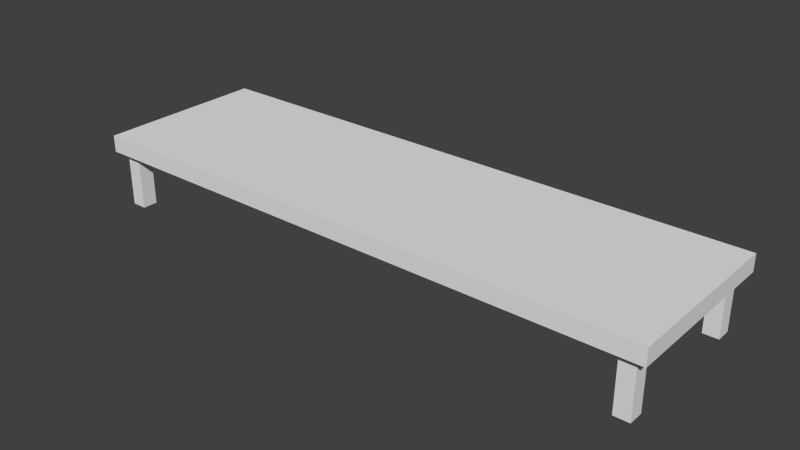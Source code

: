 # Source: TableLarge.blend  (saved by Blender 2.76.0; exported with 4.5.12 LTS)
import bpy
from mathutils import Matrix  # noqa: F401  (used for matrix-valued properties, if any)

bpy.ops.wm.read_factory_settings(use_empty=True)
scene = bpy.context.scene
scene.name = 'Scene'

# ---- collections
col_collection_1 = bpy.data.collections.new('Collection 1'); scene.collection.children.link(col_collection_1)

# ---- materials (node trees are filled in below, after node groups)
mat_tablelarge = bpy.data.materials.new('TableLarge')
mat_tablelarge.alpha_threshold = 0.0
mat_tablelarge.roughness = 0.5

# ---- material node trees
mat_tablelarge.use_nodes = True; mat_tablelarge.node_tree.nodes.clear()
_N = mat_tablelarge.node_tree.nodes; _L = mat_tablelarge.node_tree.links
n0 = _N.new('ShaderNodeOutputMaterial'); n0.name = 'Material Output'; n0.location = (300, 300)
n1 = _N.new('ShaderNodeBsdfDiffuse'); n1.name = 'Diffuse BSDF'; n1.location = (10, 300)
_L.new(n1.outputs[0], n0.inputs[0])
n0.is_active_output = True

# ---- world
world_world = bpy.data.worlds.new('World'); scene.world = world_world
world_world.color = (0.05088, 0.05088, 0.05088)
world_world.use_sun_shadow = False
world_world.sun_shadow_jitter_overblur = 0.0
world_world.cycles.sampling_method = 'MANUAL'
world_world.cycles.sample_map_resolution = 256

# ---- meshes
me_cube_007 = bpy.data.meshes.new('Cube.007')
me_cube_007.from_pydata([(0.9748, -0.29, -0.02842), (0.9748, -0.29, 0.02842), (0.8898, -0.2649, -0.2166), (0.8898, -0.2649, -0.02842), (0.8898, -0.2139, -0.2166), (0.8898, -0.2139, -0.02842), (0.9408, -0.2649, -0.2166), (0.9408, -0.2649, -0.02842), (0.9408, -0.2139, -0.2166), (0.9408, -0.2139, -0.02842), (-0.9748, -0.29, -0.02842), (-0.9748, -0.29, 0.02842), (-0.8898, -0.2649, -0.2166), (-0.8898, -0.2649, -0.02842), (-0.8898, -0.2139, -0.2166), (-0.8898, -0.2139, -0.02842), (-0.9408, -0.2649, -0.2166), (-0.9408, -0.2649, -0.02842), (-0.9408, -0.2139, -0.2166), (-0.9408, -0.2139, -0.02842), (0.9748, 0.29, -0.02842), (0.9748, 0.29, 0.02842), (0.8898, 0.2649, -0.2166), (0.8898, 0.2649, -0.02842), (0.8898, 0.2139, -0.2166), (0.8898, 0.2139, -0.02842), (0.9408, 0.2649, -0.2166), (0.9408, 0.2649, -0.02842), (0.9408, 0.2139, -0.2166), (0.9408, 0.2139, -0.02842), (-0.9748, 0.29, -0.02842), (-0.9748, 0.29, 0.02842), (-0.8898, 0.2649, -0.2166), (-0.8898, 0.2649, -0.02842), (-0.8898, 0.2139, -0.2166), (-0.8898, 0.2139, -0.02842), (-0.9408, 0.2649, -0.2166), (-0.9408, 0.2649, -0.02842), (-0.9408, 0.2139, -0.2166), (-0.9408, 0.2139, -0.02842)], [], [(11, 1, 21, 31), (11, 10, 0, 1), (3, 5, 4, 2), (5, 9, 8, 4), (9, 7, 6, 8), (7, 3, 2, 6), (31, 21, 20, 30), (13, 12, 14, 15), (15, 14, 18, 19), (19, 18, 16, 17), (17, 16, 12, 13), (0, 20, 21, 1), (23, 22, 24, 25), (25, 24, 28, 29), (29, 28, 26, 27), (27, 26, 22, 23), (0, 10, 30, 20), (11, 31, 30, 10), (33, 35, 34, 32), (35, 39, 38, 34), (39, 37, 36, 38), (37, 33, 32, 36)])
_uv = me_cube_007.uv_layers.new(name='UVMap')
_uv.uv.foreach_set('vector', [0.009015, 0.3572, 0.9369, 0.3572, 0.9369, 0.6333, 0.009015, 0.6333, 0.03606, 0.3392, 0.03606, 0.3121, 0.9639, 0.3121, 0.9639, 0.3392, 0.09301, 0.8583, 0.037, 0.8583, 0.037, 0.6516, 0.09301, 0.6516, 0.261, 0.8583, 0.205, 0.8583, 0.205, 0.6516, 0.261, 0.6516, 0.205, 0.8583, 0.149, 0.8583, 0.149, 0.6516, 0.205, 0.6516, 0.149, 0.8583, 0.09301, 0.8583, 0.09301, 0.6516, 0.149, 0.6516, 0.03606, 0.009015, 0.9639, 0.009015, 0.9639, 0.03606, 0.03606, 0.03606, 0.205, 0.8583, 0.205, 0.6516, 0.261, 0.6516, 0.261, 0.8583, 0.037, 0.8583, 0.037, 0.6516, 0.09301, 0.6516, 0.09301, 0.8583, 0.09301, 0.8583, 0.09301, 0.6516, 0.149, 0.6516, 0.149, 0.8583, 0.149, 0.8583, 0.149, 0.6516, 0.205, 0.6516, 0.205, 0.8583, 0.9639, 0.3121, 0.9639, 0.03606, 0.991, 0.03606, 0.991, 0.3121, 0.205, 0.8583, 0.205, 0.6516, 0.261, 0.6516, 0.261, 0.8583, 0.037, 0.8583, 0.037, 0.6516, 0.09301, 0.6516, 0.09301, 0.8583, 0.09301, 0.8583, 0.09301, 0.6516, 0.149, 0.6516, 0.149, 0.8583, 0.149, 0.8583, 0.149, 0.6516, 0.205, 0.6516, 0.205, 0.8583, 0.9639, 0.3121, 0.03606, 0.3121, 0.03606, 0.03606, 0.9639, 0.03606, 0.009015, 0.3121, 0.009015, 0.03606, 0.03606, 0.03606, 0.03606, 0.3121, 0.09301, 0.8583, 0.037, 0.8583, 0.037, 0.6516, 0.09301, 0.6516, 0.261, 0.8583, 0.205, 0.8583, 0.205, 0.6516, 0.261, 0.6516, 0.205, 0.8583, 0.149, 0.8583, 0.149, 0.6516, 0.205, 0.6516, 0.149, 0.8583, 0.09301, 0.8583, 0.09301, 0.6516, 0.149, 0.6516])
me_cube_007.materials.append(mat_tablelarge)
me_cube_007.use_remesh_preserve_volume = False
me_cube_007.use_remesh_preserve_attributes = False
me_cube_007.use_mirror_vertex_groups = False
me_cube_007.update()

# ---- objects
ob_tablelarge = bpy.data.objects.new('TableLarge', me_cube_007)

# ---- transforms, parenting, visibility, modifiers, constraints
ob_tablelarge.location = (-0.6495, 0.0, 0.2166)
ob_tablelarge.lineart.crease_threshold = 0.0

# ---- collection membership
col_collection_1.objects.link(ob_tablelarge)

# ---- scene / render settings (as saved in the file)
scene.frame_start = 1; scene.frame_end = 250; scene.frame_set(1)
scene.render.engine = 'CYCLES'
scene.render.resolution_percentage = 50
scene.render.dither_intensity = 0.0
scene.cycles.use_denoising = False
scene.cycles.samples = 10
scene.cycles.sampling_pattern = 'TABULATED_SOBOL'
scene.cycles.light_sampling_threshold = 0.0
scene.cycles.use_adaptive_sampling = False
scene.cycles.use_light_tree = False
scene.cycles.blur_glossy = 0.0
scene.cycles.pixel_filter_type = 'GAUSSIAN'
scene.cycles.sample_clamp_indirect = 0.0
scene.view_settings.view_transform = 'Standard'
bpy.context.view_layer.update()

# ---- added for rendering (the .blend has no active camera and no usable light): camera, sun
cam_auto = bpy.data.cameras.new('AutoCamera')
cam_auto.lens = 50.0
cam_auto.sensor_width = 36.0
cam_auto.clip_end = 1000.0
ob_auto_camera = bpy.data.objects.new('AutoCamera', cam_auto)
scene.collection.objects.link(ob_auto_camera)
ob_auto_camera.location = (1.24609, -2.27473, 1.63899)
ob_auto_camera.rotation_euler = (1.09748, -7.21219e-08, 0.694738)
scene.camera = ob_auto_camera
light_auto_sun = bpy.data.lights.new('AutoSun', 'SUN')
light_auto_sun.energy = 3.0
light_auto_sun.angle = 0.0523599
ob_auto_sun = bpy.data.objects.new('AutoSun', light_auto_sun)
scene.collection.objects.link(ob_auto_sun)
ob_auto_sun.rotation_euler = (0.872665, 0.174533, 0.523599)
bpy.context.view_layer.update()
